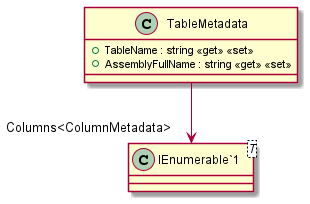

The diagram above was rendered by PlantUML. Its source (embedded in the PNG):
@startuml
class TableMetadata {
    + TableName : string <<get>> <<set>>
    + AssemblyFullName : string <<get>> <<set>>
}
class "IEnumerable`1"<T> {
}
TableMetadata --> "Columns<ColumnMetadata>" "IEnumerable`1"
@enduml